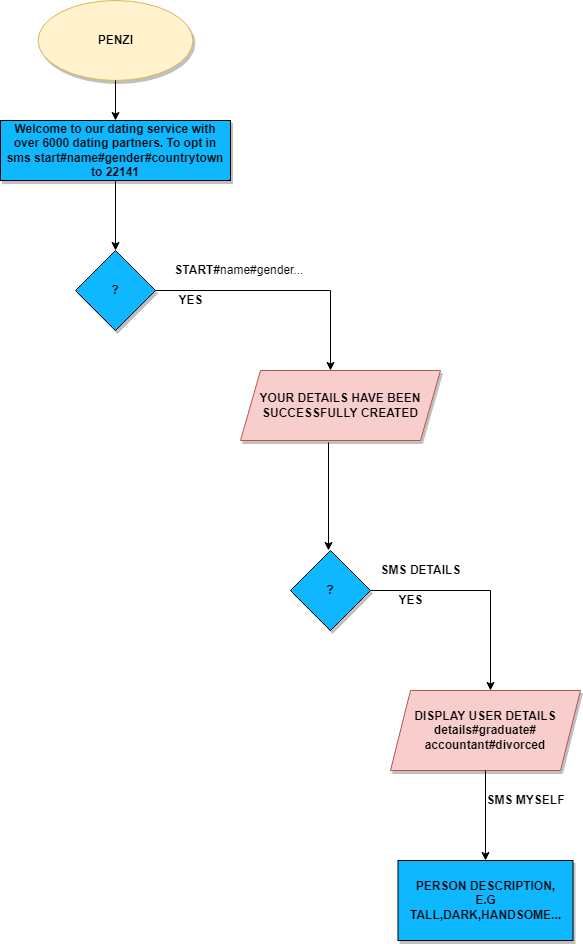

The diagram above was exported from draw.io. Its source (the exported page's mxGraphModel, read from the mxfile embedded in the PNG):
<mxGraphModel dx="821" dy="2720" grid="1" gridSize="10" guides="1" tooltips="1" connect="1" arrows="1" fold="1" page="1" pageScale="1" pageWidth="850" pageHeight="1100" math="0" shadow="0">
  <root>
    <mxCell id="0" />
    <mxCell id="1" parent="0" />
    <mxCell id="XwWgms6Tf1vh4AqoNkCD-1" value="&lt;b&gt;PENZI&lt;/b&gt;" style="ellipse;whiteSpace=wrap;html=1;strokeColor=#d6b656;fillColor=#fff2cc;shadow=1;" vertex="1" parent="1">
      <mxGeometry x="317.5" y="-1350" width="155" height="80" as="geometry" />
    </mxCell>
    <mxCell id="XwWgms6Tf1vh4AqoNkCD-2" value="" style="endArrow=classic;html=1;rounded=0;exitX=0.5;exitY=1;exitDx=0;exitDy=0;" edge="1" parent="1" source="XwWgms6Tf1vh4AqoNkCD-1" target="XwWgms6Tf1vh4AqoNkCD-3">
      <mxGeometry width="50" height="50" relative="1" as="geometry">
        <mxPoint x="390" y="-1200" as="sourcePoint" />
        <mxPoint x="383" y="-1200" as="targetPoint" />
      </mxGeometry>
    </mxCell>
    <mxCell id="XwWgms6Tf1vh4AqoNkCD-3" value="&lt;b&gt;Welcome to our dating service with over 6000 dating partners. To opt in sms start#name#gender#countrytown to 22141&lt;/b&gt;" style="rounded=0;whiteSpace=wrap;html=1;shadow=1;fillColor=#0FB7FF;" vertex="1" parent="1">
      <mxGeometry x="280" y="-1230" width="230" height="60" as="geometry" />
    </mxCell>
    <mxCell id="XwWgms6Tf1vh4AqoNkCD-4" value="&lt;b&gt;?&lt;/b&gt;" style="rhombus;whiteSpace=wrap;html=1;shadow=1;fillColor=#0FB7FF;" vertex="1" parent="1">
      <mxGeometry x="355" y="-1100" width="80" height="80" as="geometry" />
    </mxCell>
    <mxCell id="XwWgms6Tf1vh4AqoNkCD-5" value="" style="endArrow=classic;html=1;rounded=0;exitX=0.5;exitY=1;exitDx=0;exitDy=0;entryX=0.5;entryY=0;entryDx=0;entryDy=0;" edge="1" parent="1" source="XwWgms6Tf1vh4AqoNkCD-3" target="XwWgms6Tf1vh4AqoNkCD-4">
      <mxGeometry width="50" height="50" relative="1" as="geometry">
        <mxPoint x="400" y="-1080" as="sourcePoint" />
        <mxPoint x="450" y="-1130" as="targetPoint" />
      </mxGeometry>
    </mxCell>
    <mxCell id="XwWgms6Tf1vh4AqoNkCD-6" value="" style="endArrow=none;html=1;rounded=0;exitX=1;exitY=0.5;exitDx=0;exitDy=0;" edge="1" parent="1" source="XwWgms6Tf1vh4AqoNkCD-4">
      <mxGeometry width="50" height="50" relative="1" as="geometry">
        <mxPoint x="400" y="-1080" as="sourcePoint" />
        <mxPoint x="610" y="-1060" as="targetPoint" />
      </mxGeometry>
    </mxCell>
    <mxCell id="XwWgms6Tf1vh4AqoNkCD-7" value="" style="endArrow=classic;html=1;rounded=0;" edge="1" parent="1">
      <mxGeometry width="50" height="50" relative="1" as="geometry">
        <mxPoint x="610" y="-1060" as="sourcePoint" />
        <mxPoint x="610" y="-980" as="targetPoint" />
      </mxGeometry>
    </mxCell>
    <mxCell id="XwWgms6Tf1vh4AqoNkCD-8" value="&lt;span style=&quot;white-space: pre;&quot;&gt;&#09;&lt;/span&gt;&lt;b&gt;START#&lt;/b&gt;name#gender..." style="text;html=1;align=center;verticalAlign=middle;resizable=0;points=[];autosize=1;strokeColor=none;fillColor=none;" vertex="1" parent="1">
      <mxGeometry x="420" y="-1090" width="170" height="20" as="geometry" />
    </mxCell>
    <mxCell id="XwWgms6Tf1vh4AqoNkCD-9" value="&lt;b&gt;YES&lt;/b&gt;" style="text;html=1;align=center;verticalAlign=middle;resizable=0;points=[];autosize=1;strokeColor=none;fillColor=none;" vertex="1" parent="1">
      <mxGeometry x="450" y="-1060" width="40" height="20" as="geometry" />
    </mxCell>
    <mxCell id="XwWgms6Tf1vh4AqoNkCD-10" value="&lt;b&gt;YOUR DETAILS HAVE BEEN SUCCESSFULLY CREATED&lt;/b&gt;" style="shape=parallelogram;perimeter=parallelogramPerimeter;whiteSpace=wrap;html=1;fixedSize=1;shadow=1;fillColor=#f8cecc;strokeColor=#b85450;" vertex="1" parent="1">
      <mxGeometry x="520" y="-980" width="200" height="70" as="geometry" />
    </mxCell>
    <mxCell id="XwWgms6Tf1vh4AqoNkCD-11" value="" style="endArrow=classic;html=1;rounded=0;exitX=0.44;exitY=1.029;exitDx=0;exitDy=0;exitPerimeter=0;" edge="1" parent="1" source="XwWgms6Tf1vh4AqoNkCD-10">
      <mxGeometry width="50" height="50" relative="1" as="geometry">
        <mxPoint x="560" y="-860" as="sourcePoint" />
        <mxPoint x="608" y="-800" as="targetPoint" />
      </mxGeometry>
    </mxCell>
    <mxCell id="XwWgms6Tf1vh4AqoNkCD-12" value="&lt;b&gt;?&lt;/b&gt;" style="rhombus;whiteSpace=wrap;html=1;shadow=1;fillColor=#0FB7FF;" vertex="1" parent="1">
      <mxGeometry x="570" y="-800" width="80" height="80" as="geometry" />
    </mxCell>
    <mxCell id="XwWgms6Tf1vh4AqoNkCD-13" value="" style="endArrow=none;html=1;rounded=0;entryX=1;entryY=0.5;entryDx=0;entryDy=0;" edge="1" parent="1" target="XwWgms6Tf1vh4AqoNkCD-12">
      <mxGeometry width="50" height="50" relative="1" as="geometry">
        <mxPoint x="770" y="-760" as="sourcePoint" />
        <mxPoint x="450" y="-910" as="targetPoint" />
      </mxGeometry>
    </mxCell>
    <mxCell id="XwWgms6Tf1vh4AqoNkCD-14" value="" style="endArrow=classic;html=1;rounded=0;" edge="1" parent="1">
      <mxGeometry width="50" height="50" relative="1" as="geometry">
        <mxPoint x="770" y="-760" as="sourcePoint" />
        <mxPoint x="770" y="-660" as="targetPoint" />
      </mxGeometry>
    </mxCell>
    <mxCell id="XwWgms6Tf1vh4AqoNkCD-15" value="&lt;b&gt;SMS DETAILS&lt;/b&gt;" style="text;html=1;align=center;verticalAlign=middle;resizable=0;points=[];autosize=1;strokeColor=none;fillColor=none;" vertex="1" parent="1">
      <mxGeometry x="650" y="-790" width="100" height="20" as="geometry" />
    </mxCell>
    <mxCell id="XwWgms6Tf1vh4AqoNkCD-16" value="&lt;b&gt;YES&lt;/b&gt;" style="text;html=1;align=center;verticalAlign=middle;resizable=0;points=[];autosize=1;strokeColor=none;fillColor=none;" vertex="1" parent="1">
      <mxGeometry x="670" y="-760" width="40" height="20" as="geometry" />
    </mxCell>
    <mxCell id="XwWgms6Tf1vh4AqoNkCD-18" value="&lt;b&gt;DISPLAY USER DETAILS&lt;br&gt;details#graduate#&lt;br&gt;accountant#divorced&lt;br&gt;&lt;/b&gt;" style="shape=parallelogram;perimeter=parallelogramPerimeter;whiteSpace=wrap;html=1;fixedSize=1;shadow=1;fillColor=#f8cecc;strokeColor=#b85450;" vertex="1" parent="1">
      <mxGeometry x="670" y="-660" width="190" height="80" as="geometry" />
    </mxCell>
    <mxCell id="XwWgms6Tf1vh4AqoNkCD-19" value="" style="endArrow=classic;html=1;rounded=0;exitX=0.5;exitY=1;exitDx=0;exitDy=0;" edge="1" parent="1" source="XwWgms6Tf1vh4AqoNkCD-18">
      <mxGeometry width="50" height="50" relative="1" as="geometry">
        <mxPoint x="460" y="-680" as="sourcePoint" />
        <mxPoint x="765" y="-490" as="targetPoint" />
      </mxGeometry>
    </mxCell>
    <mxCell id="XwWgms6Tf1vh4AqoNkCD-20" value="&lt;b&gt;SMS MYSELF&lt;/b&gt;" style="text;html=1;align=center;verticalAlign=middle;resizable=0;points=[];autosize=1;strokeColor=none;fillColor=none;" vertex="1" parent="1">
      <mxGeometry x="760" y="-560" width="90" height="20" as="geometry" />
    </mxCell>
    <mxCell id="XwWgms6Tf1vh4AqoNkCD-21" value="&lt;b&gt;PERSON DESCRIPTION,&lt;br&gt;E.G TALL,DARK,HANDSOME...&lt;br&gt;&lt;/b&gt;" style="rounded=0;whiteSpace=wrap;html=1;shadow=1;fillColor=#0FB7FF;" vertex="1" parent="1">
      <mxGeometry x="677.5" y="-490" width="175" height="80" as="geometry" />
    </mxCell>
  </root>
</mxGraphModel>